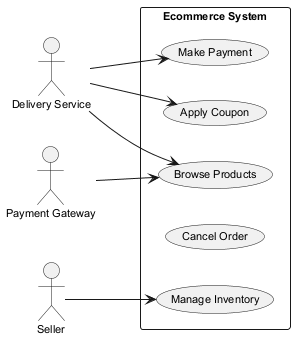

The diagram above was rendered by PlantUML. Its source (embedded in the PNG):
@startuml
skinparam backgroundColor #FFFFFF
skinparam classBackgroundColor #E8F4FA
skinparam classBorderColor #2C7DA0
skinparam defaultFontSize 11
left to right direction
actor "Delivery Service" as DeliveryService
actor "Seller" as Seller
actor "Payment Gateway" as PaymentGateway
rectangle "Ecommerce System" {
  usecase "Manage Inventory" as UC_ManageInventory
  usecase "Apply Coupon" as UC_ApplyCoupon
  usecase "Browse Products" as UC_BrowseProducts
  usecase "Cancel Order" as UC_CancelOrder
  usecase "Make Payment" as UC_MakePayment
}
DeliveryService --> UC_ApplyCoupon
DeliveryService --> UC_MakePayment
DeliveryService --> UC_BrowseProducts
Seller --> UC_ManageInventory
PaymentGateway --> UC_BrowseProducts
@enduml